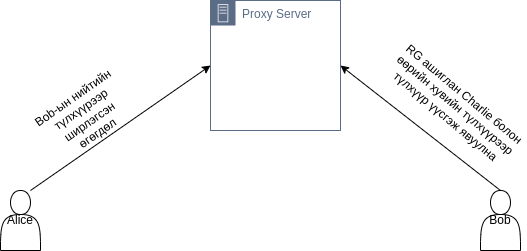

The diagram above was exported from draw.io. Its source (the exported page's mxGraphModel, read from the mxfile embedded in the PNG):
<mxGraphModel dx="1434" dy="748" grid="1" gridSize="10" guides="1" tooltips="1" connect="1" arrows="1" fold="1" page="1" pageScale="1" pageWidth="850" pageHeight="1100" math="0" shadow="0">
  <root>
    <mxCell id="0" />
    <mxCell id="1" parent="0" />
    <mxCell id="wFTgeDRGnWRpIOXT3_nk-1" value="Proxy Server" style="points=[[0,0],[0.25,0],[0.5,0],[0.75,0],[1,0],[1,0.25],[1,0.5],[1,0.75],[1,1],[0.75,1],[0.5,1],[0.25,1],[0,1],[0,0.75],[0,0.5],[0,0.25]];outlineConnect=0;gradientColor=none;html=1;whiteSpace=wrap;fontSize=12;fontStyle=0;container=1;pointerEvents=0;collapsible=0;recursiveResize=0;shape=mxgraph.aws4.group;grIcon=mxgraph.aws4.group_on_premise;strokeColor=#5A6C86;fillColor=none;verticalAlign=top;align=left;spacingLeft=30;fontColor=#5A6C86;dashed=0;" parent="1" vertex="1">
      <mxGeometry x="340" y="190" width="130" height="130" as="geometry" />
    </mxCell>
    <mxCell id="wFTgeDRGnWRpIOXT3_nk-2" value="Alice" style="shape=actor;whiteSpace=wrap;html=1;" parent="1" vertex="1">
      <mxGeometry x="130" y="380" width="40" height="60" as="geometry" />
    </mxCell>
    <mxCell id="wFTgeDRGnWRpIOXT3_nk-3" value="Bob" style="shape=actor;whiteSpace=wrap;html=1;" parent="1" vertex="1">
      <mxGeometry x="610" y="380" width="40" height="60" as="geometry" />
    </mxCell>
    <mxCell id="wFTgeDRGnWRpIOXT3_nk-4" value="" style="endArrow=classic;html=1;rounded=0;exitX=0.75;exitY=0;exitDx=0;exitDy=0;exitPerimeter=0;entryX=0;entryY=0.5;entryDx=0;entryDy=0;" parent="1" source="wFTgeDRGnWRpIOXT3_nk-2" target="wFTgeDRGnWRpIOXT3_nk-1" edge="1">
      <mxGeometry width="50" height="50" relative="1" as="geometry">
        <mxPoint x="380" y="410" as="sourcePoint" />
        <mxPoint x="430" y="360" as="targetPoint" />
      </mxGeometry>
    </mxCell>
    <mxCell id="wFTgeDRGnWRpIOXT3_nk-5" value="Bob-ын нийтийн түлхүүрээр&lt;br&gt;ширлэгсэн&lt;br&gt;өгөгдөл" style="text;html=1;strokeColor=none;fillColor=none;align=center;verticalAlign=middle;whiteSpace=wrap;rounded=0;rotation=-35;" parent="1" vertex="1">
      <mxGeometry x="140" y="290" width="150" height="30" as="geometry" />
    </mxCell>
    <mxCell id="wFTgeDRGnWRpIOXT3_nk-6" value="" style="endArrow=classic;html=1;rounded=0;exitX=0.5;exitY=0;exitDx=0;exitDy=0;entryX=1;entryY=0.5;entryDx=0;entryDy=0;" parent="1" source="wFTgeDRGnWRpIOXT3_nk-3" target="wFTgeDRGnWRpIOXT3_nk-1" edge="1">
      <mxGeometry width="50" height="50" relative="1" as="geometry">
        <mxPoint x="420" y="280" as="sourcePoint" />
        <mxPoint x="490" y="260" as="targetPoint" />
      </mxGeometry>
    </mxCell>
    <mxCell id="wFTgeDRGnWRpIOXT3_nk-7" value="RG ашиглан Charlie болон өөрийн хувийн түлхүүрээр түлхүүр үүсгэж явуулна" style="text;html=1;strokeColor=none;fillColor=none;align=center;verticalAlign=middle;whiteSpace=wrap;rounded=0;rotation=40;" parent="1" vertex="1">
      <mxGeometry x="510" y="280" width="150" height="30" as="geometry" />
    </mxCell>
  </root>
</mxGraphModel>